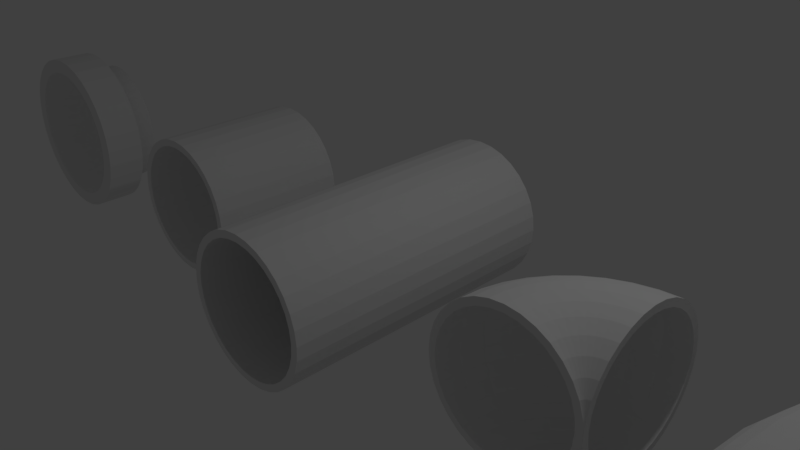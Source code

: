 # Source: Pipe_Pieces.blend  (saved by Blender 2.78.0; exported with 4.5.12 LTS)
import bpy
from mathutils import Matrix  # noqa: F401  (used for matrix-valued properties, if any)

bpy.ops.wm.read_factory_settings(use_empty=True)
scene = bpy.context.scene
scene.name = 'Scene'

# ---- collections
col_collection_1 = bpy.data.collections.new('Collection 1'); scene.collection.children.link(col_collection_1)

# ---- materials (node trees are filled in below, after node groups)
mat_pipe = bpy.data.materials.new('Pipe')
mat_pipe.alpha_threshold = 0.0
mat_pipe.use_transparent_shadow = False
mat_pipe.roughness = 0.5
mat_pipe.line_color = (0.0, 0.0, 0.0, 1.0)

# ---- material node trees

# ---- world
world_world = bpy.data.worlds.new('World'); scene.world = world_world
world_world.color = (0.05088, 0.05088, 0.05088)
world_world.use_sun_shadow = False
world_world.sun_shadow_jitter_overblur = 0.0
world_world.cycles.sampling_method = 'MANUAL'

# ---- cameras
cam_camera = bpy.data.cameras.new('Camera')
cam_camera.clip_end = 100.0
cam_camera.lens = 35.0
cam_camera.sensor_width = 32.0
cam_camera.sensor_height = 18.0
cam_camera.ortho_scale = 7.314
cam_camera.dof.focus_distance = 0.0
cam_camera.dof.aperture_fstop = 128.0

# ---- lights
light_lamp = bpy.data.lights.new('Lamp', 'POINT')
light_lamp.transmission_factor = 0.0
light_lamp.cutoff_distance = 30.0
light_lamp.energy = 100.0
light_lamp.shadow_buffer_clip_start = 1.001
light_lamp.shadow_soft_size = 0.1
light_lamp.shadow_maximum_resolution = 0.006
light_lamp.use_absolute_resolution = True

# ---- meshes
me_cylinder_003 = bpy.data.meshes.new('Cylinder.003')
me_cylinder_003.from_pydata([(-1.51e-07, -1.0, 1.0), (-0.1951, -1.0, 0.9808), (-0.3827, -1.0, 0.9239), (-0.5556, -1.0, 0.8315), (-0.7071, -1.0, 0.7071), (-0.8315, -1.0, 0.5556), (-0.9239, -1.0, 0.3827), (-0.9808, -1.0, 0.1951), (-1.0, -1.0, 3.576e-07), (-0.9808, -1.0, -0.1951), (-0.9239, -1.0, -0.3827), (-0.8315, -1.0, -0.5556), (-0.7071, -1.0, -0.7071), (-0.5556, -1.0, -0.8315), (-0.3827, -1.0, -0.9239), (-0.1951, -1.0, -0.9808), (-5.643e-07, -1.0, -1.0), (0.1951, -1.0, -0.9808), (0.3827, -1.0, -0.9239), (0.5556, -1.0, -0.8315), (0.7071, -1.0, -0.7071), (0.8315, -1.0, -0.5556), (0.9239, -1.0, -0.3827), (0.9808, -1.0, -0.1951), (1.0, -1.0, 5.96e-07), (0.9808, -1.0, 0.1951), (0.9239, -1.0, 0.3827), (0.8315, -1.0, 0.5556), (0.7071, -1.0, 0.7071), (0.5556, -1.0, 0.8315), (0.3827, -1.0, 0.9239), (0.1951, -1.0, 0.9808), (1.0, -0.1951, 0.9808), (1.0, -0.3827, 0.9239), (1.0, -0.5556, 0.8315), (1.0, -0.7071, 0.7071), (1.0, -0.8315, 0.5556), (1.0, -0.9239, 0.3827), (1.0, -0.9808, 0.1951), (1.0, -1.0, 5.96e-07), (1.0, -0.9808, -0.1951), (1.0, -0.9239, -0.3827), (1.0, -0.8315, -0.5556), (1.0, -0.7071, -0.7071), (1.0, -0.5556, -0.8315), (1.0, -0.3827, -0.9239), (1.0, -0.1951, -0.9808), (1.0, 1.11e-06, -1.0), (1.0, 0.1951, -0.9808), (1.0, 0.3827, -0.9239), (1.0, 0.5556, -0.8315), (1.0, 0.7071, -0.7071), (1.0, 0.8315, -0.5556), (1.0, 0.9239, -0.3827), (1.0, 0.9808, -0.1951), (1.0, 1.0, 3.576e-07), (1.0, 0.9808, 0.1951), (1.0, 0.9239, 0.3827), (1.0, 0.8315, 0.5556), (1.0, 0.7071, 0.7071), (1.0, 0.5556, 0.8315), (1.0, 0.3827, 0.9239), (1.0, 0.1951, 0.9808), (1.0, 6.968e-07, 1.0), (0.9808, -0.9808, 0.1951), (1.0, -1.0, 5.96e-07), (-0.7071, 0.7071, -0.7071), (-0.8315, 0.8315, -0.5556), (0.9239, -0.9239, 0.3827), (-0.5556, 0.5556, -0.8315), (0.8315, -0.8315, 0.5556), (-0.3827, 0.3827, -0.9239), (-0.1951, 0.1951, 0.9808), (-2.182e-07, 5.31e-07, 1.0), (0.7071, -0.7071, 0.7071), (-0.1951, 0.1951, -0.9808), (-0.3827, 0.3827, 0.9239), (0.5556, -0.5556, 0.8315), (-5.083e-07, 1.063e-06, -1.0), (-0.5556, 0.5556, 0.8315), (0.3827, -0.3827, 0.9239), (0.1951, -0.1951, -0.9808), (-0.7071, 0.7071, 0.7071), (0.1951, -0.1951, 0.9808), (0.3827, -0.3827, -0.9239), (-0.8315, 0.8315, 0.5556), (0.5556, -0.5556, -0.8315), (-0.9239, 0.9239, 0.3827), (0.7071, -0.7071, -0.7071), (-0.9808, 0.9808, 0.1951), (0.8315, -0.8315, -0.5556), (-1.0, 1.0, 3.576e-07), (0.9239, -0.9239, -0.3827), (-0.9808, 0.9808, -0.1951), (0.9808, -0.9808, -0.1951), (-0.9239, 0.9239, -0.3827)], [], [(64, 65, 39, 38), (66, 67, 52, 51), (68, 64, 38, 37), (69, 66, 51, 50), (70, 68, 37, 36), (71, 69, 50, 49), (72, 73, 63, 62), (74, 70, 36, 35), (75, 71, 49, 48), (76, 72, 62, 61), (77, 74, 35, 34), (78, 75, 48, 47), (79, 76, 61, 60), (80, 77, 34, 33), (81, 78, 47, 46), (82, 79, 60, 59), (83, 80, 33, 32), (84, 81, 46, 45), (85, 82, 59, 58), (73, 83, 32, 63), (86, 84, 45, 44), (87, 85, 58, 57), (88, 86, 44, 43), (89, 87, 57, 56), (90, 88, 43, 42), (91, 89, 56, 55), (92, 90, 42, 41), (93, 91, 55, 54), (94, 92, 41, 40), (95, 93, 54, 53), (65, 94, 40, 39), (67, 95, 53, 52), (11, 10, 95, 67), (24, 23, 94, 65), (10, 9, 93, 95), (23, 22, 92, 94), (9, 8, 91, 93), (22, 21, 90, 92), (8, 7, 89, 91), (21, 20, 88, 90), (7, 6, 87, 89), (20, 19, 86, 88), (6, 5, 85, 87), (19, 18, 84, 86), (0, 31, 83, 73), (5, 4, 82, 85), (18, 17, 81, 84), (31, 30, 80, 83), (4, 3, 79, 82), (17, 16, 78, 81), (30, 29, 77, 80), (3, 2, 76, 79), (16, 15, 75, 78), (29, 28, 74, 77), (2, 1, 72, 76), (15, 14, 71, 75), (28, 27, 70, 74), (1, 0, 73, 72), (14, 13, 69, 71), (27, 26, 68, 70), (13, 12, 66, 69), (26, 25, 64, 68), (12, 11, 67, 66), (25, 24, 65, 64)])
me_cylinder_003.materials.append(mat_pipe)
me_cylinder_003.use_remesh_preserve_volume = False
me_cylinder_003.use_remesh_preserve_attributes = False
me_cylinder_003.use_mirror_vertex_groups = False
me_cylinder_003.update()
me_cylinder_007 = bpy.data.meshes.new('Cylinder.007')
me_cylinder_007.from_pydata([(0.0, -0.2, -1.0), (0.0, 0.2, -1.0), (0.1951, -0.2, -0.9808), (0.1951, 0.2, -0.9808), (0.3827, -0.2, -0.9239), (0.3827, 0.2, -0.9239), (0.5556, -0.2, -0.8315), (0.5556, 0.2, -0.8315), (0.7071, -0.2, -0.7071), (0.7071, 0.2, -0.7071), (0.8315, -0.2, -0.5556), (0.8315, 0.2, -0.5556), (0.9239, -0.2, -0.3827), (0.9239, 0.2, -0.3827), (0.9808, -0.2, -0.1951), (0.9808, 0.2, -0.1951), (1.0, -0.2, -5.364e-08), (1.0, 0.2, -9.735e-08), (0.9808, -0.2, 0.1951), (0.9808, 0.2, 0.1951), (0.9239, -0.2, 0.3827), (0.9239, 0.2, 0.3827), (0.8315, -0.2, 0.5556), (0.8315, 0.2, 0.5556), (0.7071, -0.2, 0.7071), (0.7071, 0.2, 0.7071), (0.5556, -0.2, 0.8315), (0.5556, 0.2, 0.8315), (0.3827, -0.2, 0.9239), (0.3827, 0.2, 0.9239), (0.1951, -0.2, 0.9808), (0.1951, 0.2, 0.9808), (-3.258e-07, -0.2, 1.0), (-3.258e-07, 0.2, 1.0), (-0.1951, -0.2, 0.9808), (-0.1951, 0.2, 0.9808), (-0.3827, -0.2, 0.9239), (-0.3827, 0.2, 0.9239), (-0.5556, -0.2, 0.8315), (-0.5556, 0.2, 0.8315), (-0.7071, -0.2, 0.7071), (-0.7071, 0.2, 0.7071), (-0.8315, -0.2, 0.5556), (-0.8315, 0.2, 0.5556), (-0.9239, -0.2, 0.3827), (-0.9239, 0.2, 0.3827), (-0.9808, -0.2, 0.1951), (-0.9808, 0.2, 0.1951), (-1.0, -0.2, -9.437e-07), (-1.0, 0.2, -9.875e-07), (-0.9808, -0.2, -0.1951), (-0.9808, 0.2, -0.1951), (-0.9239, -0.2, -0.3827), (-0.9239, 0.2, -0.3827), (-0.8315, -0.2, -0.5556), (-0.8315, 0.2, -0.5556), (-0.7071, -0.2, -0.7071), (-0.7071, 0.2, -0.7071), (-0.5556, -0.2, -0.8315), (-0.5556, 0.2, -0.8315), (-0.3827, -0.2, -0.9239), (-0.3827, 0.2, -0.9239), (-0.1951, -0.2, -0.9808), (-0.1951, 0.2, -0.9808), (-2.31e-08, -0.2, -1.2), (0.2341, -0.2, -1.177), (0.4592, -0.2, -1.109), (0.6667, -0.2, -0.9978), (0.8485, -0.2, -0.8485), (0.9978, -0.2, -0.6667), (1.109, -0.2, -0.4592), (1.177, -0.2, -0.2341), (1.2, -0.2, -2.531e-09), (1.177, -0.2, 0.2341), (1.109, -0.2, 0.4592), (0.9978, -0.2, 0.6667), (0.8485, -0.2, 0.8485), (0.6667, -0.2, 0.9978), (0.4592, -0.2, 1.109), (0.2341, -0.2, 1.177), (-4.141e-07, -0.2, 1.2), (-0.2341, -0.2, 1.177), (-0.4592, -0.2, 1.109), (-0.6667, -0.2, 0.9978), (-0.8485, -0.2, 0.8485), (-0.9978, -0.2, 0.6667), (-1.109, -0.2, 0.4592), (-1.177, -0.2, 0.2341), (-1.2, -0.2, -1.071e-06), (-1.177, -0.2, -0.2341), (-1.109, -0.2, -0.4592), (-0.9978, -0.2, -0.6667), (-0.8485, -0.2, -0.8485), (-0.6667, -0.2, -0.9978), (-0.4592, -0.2, -1.109), (-0.2341, -0.2, -1.177), (-1.724e-08, -0.7, -1.155), (0.2253, -0.7, -1.133), (0.442, -0.7, -1.067), (0.6417, -0.7, -0.9603), (0.8167, -0.7, -0.8167), (0.9603, -0.7, -0.6417), (1.067, -0.7, -0.442), (1.133, -0.7, -0.2253), (1.155, -0.7, 2.442e-07), (1.133, -0.7, 0.2253), (1.067, -0.7, 0.442), (0.9603, -0.7, 0.6417), (0.8167, -0.7, 0.8167), (0.6417, -0.7, 0.9603), (0.442, -0.7, 1.067), (0.2253, -0.7, 1.133), (-3.936e-07, -0.7, 1.155), (-0.2253, -0.7, 1.133), (-0.442, -0.7, 1.067), (-0.6417, -0.7, 0.9603), (-0.8167, -0.7, 0.8167), (-0.9603, -0.7, 0.6417), (-1.067, -0.7, 0.442), (-1.133, -0.7, 0.2253), (-1.155, -0.7, -7.838e-07), (-1.133, -0.7, -0.2253), (-1.067, -0.7, -0.442), (-0.9603, -0.7, -0.6417), (-0.8167, -0.7, -0.8167), (-0.6417, -0.7, -0.9603), (-0.442, -0.7, -1.067), (-0.2253, -0.7, -1.133), (-2.31e-08, -0.7, -1.2), (0.2341, -0.7, -1.177), (0.4592, -0.7, -1.109), (0.6667, -0.7, -0.9978), (0.8485, -0.7, -0.8485), (0.9978, -0.7, -0.6667), (1.109, -0.7, -0.4592), (1.177, -0.7, -0.2341), (1.2, -0.7, 2.377e-08), (1.177, -0.7, 0.2341), (1.109, -0.7, 0.4592), (0.9978, -0.7, 0.6667), (0.8485, -0.7, 0.8485), (0.6667, -0.7, 0.9978), (0.4592, -0.7, 1.109), (0.2341, -0.7, 1.177), (-4.141e-07, -0.7, 1.2), (-0.2341, -0.7, 1.177), (-0.4592, -0.7, 1.109), (-0.6667, -0.7, 0.9978), (-0.8485, -0.7, 0.8485), (-0.9978, -0.7, 0.6667), (-1.109, -0.7, 0.4592), (-1.177, -0.7, 0.2341), (-1.2, -0.7, -1.044e-06), (-1.177, -0.7, -0.2341), (-1.109, -0.7, -0.4592), (-0.9978, -0.7, -0.6667), (-0.8485, -0.7, -0.8485), (-0.6667, -0.7, -0.9978), (-0.4592, -0.7, -1.109), (-0.2341, -0.7, -1.177)], [], [(0, 2, 3, 1), (2, 4, 5, 3), (4, 6, 7, 5), (6, 8, 9, 7), (8, 10, 11, 9), (10, 12, 13, 11), (12, 14, 15, 13), (14, 16, 17, 15), (16, 18, 19, 17), (18, 20, 21, 19), (20, 22, 23, 21), (22, 24, 25, 23), (24, 26, 27, 25), (26, 28, 29, 27), (28, 30, 31, 29), (30, 32, 33, 31), (32, 34, 35, 33), (34, 36, 37, 35), (36, 38, 39, 37), (38, 40, 41, 39), (40, 42, 43, 41), (42, 44, 45, 43), (44, 46, 47, 45), (46, 48, 49, 47), (48, 50, 51, 49), (50, 52, 53, 51), (52, 54, 55, 53), (54, 56, 57, 55), (56, 58, 59, 57), (58, 60, 61, 59), (60, 62, 63, 61), (62, 0, 1, 63), (42, 117, 118, 44), (85, 149, 148, 84), (24, 108, 109, 26), (84, 148, 147, 83), (6, 99, 100, 8), (58, 125, 126, 60), (83, 147, 146, 82), (40, 116, 117, 42), (82, 146, 145, 81), (22, 107, 108, 24), (81, 145, 144, 80), (4, 98, 99, 6), (56, 124, 125, 58), (80, 144, 143, 79), (38, 115, 116, 40), (79, 143, 142, 78), (20, 106, 107, 22), (78, 142, 141, 77), (2, 97, 98, 4), (54, 123, 124, 56), (77, 141, 140, 76), (36, 114, 115, 38), (76, 140, 139, 75), (18, 105, 106, 20), (75, 139, 138, 74), (52, 122, 123, 54), (74, 138, 137, 73), (0, 96, 97, 2), (34, 113, 114, 36), (73, 137, 136, 72), (16, 104, 105, 18), (72, 136, 135, 71), (116, 148, 149, 117), (125, 157, 158, 126), (103, 135, 136, 104), (112, 144, 145, 113), (121, 153, 154, 122), (99, 131, 132, 100), (108, 140, 141, 109), (117, 149, 150, 118), (126, 158, 159, 127), (104, 136, 137, 105), (113, 145, 146, 114), (122, 154, 155, 123), (100, 132, 133, 101), (109, 141, 142, 110), (118, 150, 151, 119), (96, 128, 129, 97), (127, 159, 128, 96), (105, 137, 138, 106), (114, 146, 147, 115), (123, 155, 156, 124), (101, 133, 134, 102), (110, 142, 143, 111), (119, 151, 152, 120), (97, 129, 130, 98), (106, 138, 139, 107), (115, 147, 148, 116), (124, 156, 157, 125), (102, 134, 135, 103), (111, 143, 144, 112), (120, 152, 153, 121), (98, 130, 131, 99), (107, 139, 140, 108), (86, 150, 149, 85), (60, 126, 127, 62), (8, 100, 101, 10), (87, 151, 150, 86), (26, 109, 110, 28), (88, 152, 151, 87), (44, 118, 119, 46), (89, 153, 152, 88), (62, 127, 96, 0), (10, 101, 102, 12), (90, 154, 153, 89), (28, 110, 111, 30), (91, 155, 154, 90), (65, 129, 128, 64), (46, 119, 120, 48), (92, 156, 155, 91), (66, 130, 129, 65), (12, 102, 103, 14), (93, 157, 156, 92), (67, 131, 130, 66), (30, 111, 112, 32), (94, 158, 157, 93), (68, 132, 131, 67), (48, 120, 121, 50), (95, 159, 158, 94), (69, 133, 132, 68), (14, 103, 104, 16), (64, 128, 159, 95), (70, 134, 133, 69), (32, 112, 113, 34), (71, 135, 134, 70), (50, 121, 122, 52)])
me_cylinder_007.materials.append(mat_pipe)
me_cylinder_007.use_remesh_preserve_volume = False
me_cylinder_007.use_remesh_preserve_attributes = False
me_cylinder_007.use_mirror_vertex_groups = False
me_cylinder_007.update()
me_cylinder_006 = bpy.data.meshes.new('Cylinder.006')
me_cylinder_006.from_pydata([(0.0, -2.0, -1.0), (0.0, 2.0, -1.0), (0.1951, -2.0, -0.9808), (0.1951, 2.0, -0.9808), (0.3827, -2.0, -0.9239), (0.3827, 2.0, -0.9239), (0.5556, -2.0, -0.8315), (0.5556, 2.0, -0.8315), (0.7071, -2.0, -0.7071), (0.7071, 2.0, -0.7071), (0.8315, -2.0, -0.5556), (0.8315, 2.0, -0.5556), (0.9239, -2.0, -0.3827), (0.9239, 2.0, -0.3827), (0.9808, -2.0, -0.1951), (0.9808, 2.0, -0.1951), (1.0, -2.0, 1.192e-08), (1.0, 2.0, -1.629e-07), (0.9808, -2.0, 0.1951), (0.9808, 2.0, 0.1951), (0.9239, -2.0, 0.3827), (0.9239, 2.0, 0.3827), (0.8315, -2.0, 0.5556), (0.8315, 2.0, 0.5556), (0.7071, -2.0, 0.7071), (0.7071, 2.0, 0.7071), (0.5556, -2.0, 0.8315), (0.5556, 2.0, 0.8315), (0.3827, -2.0, 0.9239), (0.3827, 2.0, 0.9239), (0.1951, -2.0, 0.9808), (0.1951, 2.0, 0.9808), (-3.258e-07, -2.0, 1.0), (-3.258e-07, 2.0, 1.0), (-0.1951, -2.0, 0.9808), (-0.1951, 2.0, 0.9808), (-0.3827, -2.0, 0.9239), (-0.3827, 2.0, 0.9239), (-0.5556, -2.0, 0.8315), (-0.5556, 2.0, 0.8315), (-0.7071, -2.0, 0.7071), (-0.7071, 2.0, 0.7071), (-0.8315, -2.0, 0.5556), (-0.8315, 2.0, 0.5556), (-0.9239, -2.0, 0.3827), (-0.9239, 2.0, 0.3827), (-0.9808, -2.0, 0.1951), (-0.9808, 2.0, 0.1951), (-1.0, -2.0, -8.782e-07), (-1.0, 2.0, -1.053e-06), (-0.9808, -2.0, -0.1951), (-0.9808, 2.0, -0.1951), (-0.9239, -2.0, -0.3827), (-0.9239, 2.0, -0.3827), (-0.8315, -2.0, -0.5556), (-0.8315, 2.0, -0.5556), (-0.7071, -2.0, -0.7071), (-0.7071, 2.0, -0.7071), (-0.5556, -2.0, -0.8315), (-0.5556, 2.0, -0.8315), (-0.3827, -2.0, -0.9239), (-0.3827, 2.0, -0.9239), (-0.1951, -2.0, -0.9808), (-0.1951, 2.0, -0.9808)], [], [(0, 1, 3, 2), (2, 3, 5, 4), (4, 5, 7, 6), (6, 7, 9, 8), (8, 9, 11, 10), (10, 11, 13, 12), (12, 13, 15, 14), (14, 15, 17, 16), (16, 17, 19, 18), (18, 19, 21, 20), (20, 21, 23, 22), (22, 23, 25, 24), (24, 25, 27, 26), (26, 27, 29, 28), (28, 29, 31, 30), (30, 31, 33, 32), (32, 33, 35, 34), (34, 35, 37, 36), (36, 37, 39, 38), (38, 39, 41, 40), (40, 41, 43, 42), (42, 43, 45, 44), (44, 45, 47, 46), (46, 47, 49, 48), (48, 49, 51, 50), (50, 51, 53, 52), (52, 53, 55, 54), (54, 55, 57, 56), (56, 57, 59, 58), (58, 59, 61, 60), (60, 61, 63, 62), (62, 63, 1, 0)])
me_cylinder_006.materials.append(mat_pipe)
me_cylinder_006.use_remesh_preserve_volume = False
me_cylinder_006.use_remesh_preserve_attributes = False
me_cylinder_006.use_mirror_vertex_groups = False
me_cylinder_006.update()
me_cylinder_002 = bpy.data.meshes.new('Cylinder.002')
me_cylinder_002.from_pydata([(1.0, -4.371e-08, 1.0), (1.0, 0.1951, 0.9808), (1.0, 0.3827, 0.9239), (1.0, 0.5556, 0.8315), (1.0, 0.7071, 0.7071), (1.0, 0.8315, 0.5556), (1.0, 0.9239, 0.3827), (1.0, 0.9808, 0.1951), (1.0, 1.0, -2.941e-07), (1.0, 0.9808, -0.1951), (1.0, 0.9239, -0.3827), (1.0, 0.8315, -0.5556), (1.0, 0.7071, -0.7071), (1.0, 0.5556, -0.8315), (1.0, 0.3827, -0.9239), (1.0, 0.1951, -0.9808), (1.0, -3.139e-07, -1.0), (1.0, -0.1951, -0.9808), (1.0, -0.3827, -0.9239), (1.0, -0.5556, -0.8315), (1.0, -0.7071, -0.7071), (1.0, -0.8315, -0.5556), (1.0, -0.9239, -0.3827), (1.0, -0.9808, -0.1951), (1.0, -1.0, 5.96e-07), (1.0, -0.9808, 0.1951), (1.0, -0.9239, 0.3827), (1.0, -0.8315, 0.5556), (1.0, -0.7071, 0.7071), (1.0, -0.5556, 0.8315), (1.0, -0.3827, 0.9239), (1.0, -0.1951, 0.9808), (0.8264, -0.01519, 1.0), (0.7925, 0.1769, 0.9808), (0.7599, 0.3617, 0.9239), (0.7299, 0.5319, 0.8315), (0.7036, 0.6812, 0.7071), (0.682, 0.8036, 0.5556), (0.6659, 0.8947, 0.3827), (0.656, 0.9507, 0.1951), (0.6527, 0.9696, -1.809e-07), (0.656, 0.9507, -0.1951), (0.6659, 0.8947, -0.3827), (0.682, 0.8036, -0.5556), (0.7036, 0.6812, -0.7071), (0.7299, 0.5319, -0.8315), (0.7599, 0.3617, -0.9239), (0.7925, 0.1769, -0.9808), (0.8264, -0.01519, -1.0), (0.8602, -0.2073, -0.9808), (0.8928, -0.3921, -0.9239), (0.9228, -0.5623, -0.8315), (0.9491, -0.7116, -0.7071), (0.9707, -0.834, -0.5556), (0.9868, -0.925, -0.3827), (0.9967, -0.9811, -0.1951), (1.0, -1.0, 5.96e-07), (0.9967, -0.9811, 0.1951), (0.9868, -0.925, 0.3827), (0.9707, -0.834, 0.5556), (0.9491, -0.7116, 0.7071), (0.9228, -0.5623, 0.8315), (0.8928, -0.3921, 0.9239), (0.8602, -0.2073, 0.9808), (0.658, -0.06031, 1.0), (0.5913, 0.123, 0.9808), (0.5271, 0.2993, 0.9239), (0.468, 0.4618, 0.8315), (0.4161, 0.6042, 0.7071), (0.3736, 0.721, 0.5556), (0.342, 0.8079, 0.3827), (0.3225, 0.8613, 0.1951), (0.316, 0.8794, -7.117e-08), (0.3225, 0.8613, -0.1951), (0.342, 0.8079, -0.3827), (0.3736, 0.721, -0.5556), (0.4161, 0.6042, -0.7071), (0.468, 0.4618, -0.8315), (0.5271, 0.2993, -0.9239), (0.5913, 0.123, -0.9808), (0.658, -0.06031, -1.0), (0.7247, -0.2436, -0.9808), (0.7889, -0.4199, -0.9239), (0.848, -0.5824, -0.8315), (0.8998, -0.7248, -0.7071), (0.9424, -0.8416, -0.5556), (0.974, -0.9285, -0.3827), (0.9934, -0.9819, -0.1951), (1.0, -1.0, 5.96e-07), (0.9934, -0.9819, 0.1951), (0.974, -0.9285, 0.3827), (0.9424, -0.8416, 0.5556), (0.8998, -0.7248, 0.7071), (0.848, -0.5824, 0.8315), (0.7889, -0.4199, 0.9239), (0.7247, -0.2436, 0.9808), (0.5, -0.134, 1.0), (0.4025, 0.03498, 0.9808), (0.3087, 0.1974, 0.9239), (0.2222, 0.3472, 0.8315), (0.1464, 0.4784, 0.7071), (0.08427, 0.5861, 0.5556), (0.03806, 0.6661, 0.3827), (0.009607, 0.7154, 0.1951), (-1.192e-07, 0.7321, 3.179e-08), (0.009607, 0.7154, -0.1951), (0.03806, 0.6661, -0.3827), (0.08427, 0.5861, -0.5556), (0.1464, 0.4784, -0.7071), (0.2222, 0.3472, -0.8315), (0.3087, 0.1974, -0.9239), (0.4025, 0.03498, -0.9808), (0.5, -0.134, -1.0), (0.5975, -0.3029, -0.9808), (0.6913, -0.4654, -0.9239), (0.7778, -0.6151, -0.8315), (0.8536, -0.7463, -0.7071), (0.9157, -0.854, -0.5556), (0.9619, -0.9341, -0.3827), (0.9904, -0.9834, -0.1951), (1.0, -1.0, 5.96e-07), (0.9904, -0.9834, 0.1951), (0.9619, -0.9341, 0.3827), (0.9157, -0.854, 0.5556), (0.8536, -0.7463, 0.7071), (0.7778, -0.6151, 0.8315), (0.6913, -0.4654, 0.9239), (0.5975, -0.3029, 0.9808), (0.3572, -0.234, 1.0), (0.2318, -0.08451, 0.9808), (0.1112, 0.0592, 0.9239), (9.874e-05, 0.1916, 0.8315), (-0.09731, 0.3077, 0.7071), (-0.1772, 0.403, 0.5556), (-0.2366, 0.4738, 0.3827), (-0.2732, 0.5174, 0.1951), (-0.2856, 0.5321, 1.248e-07), (-0.2732, 0.5174, -0.1951), (-0.2366, 0.4738, -0.3827), (-0.1772, 0.403, -0.5556), (-0.09731, 0.3077, -0.7071), (9.826e-05, 0.1916, -0.8315), (0.1112, 0.0592, -0.9239), (0.2318, -0.08451, -0.9808), (0.3572, -0.234, -1.0), (0.4826, -0.3834, -0.9808), (0.6032, -0.5271, -0.9239), (0.7143, -0.6595, -0.8315), (0.8117, -0.7756, -0.7071), (0.8917, -0.8709, -0.5556), (0.9511, -0.9417, -0.3827), (0.9876, -0.9853, -0.1951), (1.0, -1.0, 5.96e-07), (0.9876, -0.9853, 0.1951), (0.9511, -0.9417, 0.3827), (0.8917, -0.8709, 0.5556), (0.8117, -0.7756, 0.7071), (0.7143, -0.6595, 0.8315), (0.6032, -0.5271, 0.9239), (0.4826, -0.3834, 0.9808), (0.234, -0.3572, 1.0), (0.08451, -0.2318, 0.9808), (-0.0592, -0.1112, 0.9239), (-0.1916, -9.803e-05, 0.8315), (-0.3077, 0.09731, 0.7071), (-0.403, 0.1772, 0.5556), (-0.4738, 0.2366, 0.3827), (-0.5174, 0.2732, 0.1951), (-0.5321, 0.2856, 2.052e-07), (-0.5174, 0.2732, -0.1951), (-0.4738, 0.2366, -0.3827), (-0.403, 0.1772, -0.5556), (-0.3077, 0.09731, -0.7071), (-0.1916, -9.819e-05, -0.8315), (-0.0592, -0.1112, -0.9239), (0.08451, -0.2318, -0.9808), (0.234, -0.3572, -1.0), (0.3834, -0.4826, -0.9808), (0.5271, -0.6032, -0.9239), (0.6595, -0.7143, -0.8315), (0.7756, -0.8117, -0.7071), (0.8709, -0.8917, -0.5556), (0.9417, -0.9511, -0.3827), (0.9853, -0.9876, -0.1951), (1.0, -1.0, 5.96e-07), (0.9853, -0.9876, 0.1951), (0.9417, -0.9511, 0.3827), (0.8709, -0.8917, 0.5556), (0.7756, -0.8117, 0.7071), (0.6595, -0.7143, 0.8315), (0.5271, -0.6032, 0.9239), (0.3834, -0.4826, 0.9808), (0.134, -0.5, 1.0), (-0.03498, -0.4025, 0.9808), (-0.1974, -0.3087, 0.9239), (-0.3472, -0.2222, 0.8315), (-0.4784, -0.1464, 0.7071), (-0.5861, -0.08426, 0.5556), (-0.6661, -0.03806, 0.3827), (-0.7154, -0.009607, 0.1951), (-0.7321, 7.153e-07, 2.703e-07), (-0.7154, -0.009607, -0.1951), (-0.6661, -0.03806, -0.3827), (-0.5861, -0.08426, -0.5556), (-0.4784, -0.1464, -0.7071), (-0.3472, -0.2222, -0.8315), (-0.1974, -0.3087, -0.9239), (-0.03498, -0.4025, -0.9808), (0.134, -0.5, -1.0), (0.3029, -0.5975, -0.9808), (0.4654, -0.6913, -0.9239), (0.6151, -0.7778, -0.8315), (0.7463, -0.8536, -0.7071), (0.854, -0.9157, -0.5556), (0.9341, -0.9619, -0.3827), (0.9834, -0.9904, -0.1951), (1.0, -1.0, 5.96e-07), (0.9834, -0.9904, 0.1951), (0.9341, -0.9619, 0.3827), (0.854, -0.9157, 0.5556), (0.7463, -0.8536, 0.7071), (0.6151, -0.7778, 0.8315), (0.4654, -0.6913, 0.9239), (0.3029, -0.5975, 0.9808), (0.06031, -0.658, 1.0), (-0.123, -0.5913, 0.9808), (-0.2993, -0.5271, 0.9239), (-0.4618, -0.468, 0.8315), (-0.6042, -0.4161, 0.7071), (-0.721, -0.3736, 0.5556), (-0.8079, -0.342, 0.3827), (-0.8613, -0.3225, 0.1951), (-0.8794, -0.316, 3.183e-07), (-0.8613, -0.3225, -0.1951), (-0.8079, -0.342, -0.3827), (-0.721, -0.3736, -0.5556), (-0.6042, -0.4161, -0.7071), (-0.4618, -0.468, -0.8315), (-0.2993, -0.5271, -0.9239), (-0.123, -0.5913, -0.9808), (0.06031, -0.658, -1.0), (0.2436, -0.7247, -0.9808), (0.4199, -0.7889, -0.9239), (0.5824, -0.848, -0.8315), (0.7248, -0.8998, -0.7071), (0.8416, -0.9424, -0.5556), (0.9285, -0.974, -0.3827), (0.9819, -0.9934, -0.1951), (1.0, -1.0, 5.96e-07), (0.9819, -0.9934, 0.1951), (0.9285, -0.974, 0.3827), (0.8416, -0.9424, 0.5556), (0.7248, -0.8998, 0.7071), (0.5824, -0.848, 0.8315), (0.4199, -0.7889, 0.9239), (0.2436, -0.7247, 0.9808), (0.01519, -0.8264, 1.0), (-0.1769, -0.7925, 0.9808), (-0.3617, -0.7599, 0.9239), (-0.5319, -0.7299, 0.8315), (-0.6812, -0.7036, 0.7071), (-0.8036, -0.682, 0.5556), (-0.8947, -0.6659, 0.3827), (-0.9507, -0.656, 0.1951), (-0.9696, -0.6527, 3.477e-07), (-0.9507, -0.656, -0.1951), (-0.8947, -0.6659, -0.3827), (-0.8036, -0.682, -0.5556), (-0.6812, -0.7036, -0.7071), (-0.5319, -0.7299, -0.8315), (-0.3617, -0.7599, -0.9239), (-0.1769, -0.7925, -0.9808), (0.01519, -0.8264, -1.0), (0.2073, -0.8602, -0.9808), (0.3921, -0.8928, -0.9239), (0.5623, -0.9228, -0.8315), (0.7116, -0.9491, -0.7071), (0.834, -0.9707, -0.5556), (0.925, -0.9868, -0.3827), (0.9811, -0.9967, -0.1951), (1.0, -1.0, 5.96e-07), (0.9811, -0.9967, 0.1951), (0.925, -0.9868, 0.3827), (0.834, -0.9707, 0.5556), (0.7116, -0.9491, 0.7071), (0.5623, -0.9228, 0.8315), (0.3921, -0.8928, 0.9239), (0.2073, -0.8602, 0.9808), (-1.51e-07, -1.0, 1.0), (-0.1951, -1.0, 0.9808), (-0.3827, -1.0, 0.9239), (-0.5556, -1.0, 0.8315), (-0.7071, -1.0, 0.7071), (-0.8315, -1.0, 0.5556), (-0.9239, -1.0, 0.3827), (-0.9808, -1.0, 0.1951), (-1.0, -1.0, 3.576e-07), (-0.9808, -1.0, -0.1951), (-0.9239, -1.0, -0.3827), (-0.8315, -1.0, -0.5556), (-0.7071, -1.0, -0.7071), (-0.5556, -1.0, -0.8315), (-0.3827, -1.0, -0.9239), (-0.1951, -1.0, -0.9808), (-5.643e-07, -1.0, -1.0), (0.1951, -1.0, -0.9808), (0.3827, -1.0, -0.9239), (0.5556, -1.0, -0.8315), (0.7071, -1.0, -0.7071), (0.8315, -1.0, -0.5556), (0.9239, -1.0, -0.3827), (0.9808, -1.0, -0.1951), (1.0, -1.0, 5.96e-07), (0.9808, -1.0, 0.1951), (0.9239, -1.0, 0.3827), (0.8315, -1.0, 0.5556), (0.7071, -1.0, 0.7071), (0.5556, -1.0, 0.8315), (0.3827, -1.0, 0.9239), (0.1951, -1.0, 0.9808)], [], [(23, 24, 56, 55), (10, 11, 43, 42), (24, 25, 57, 56), (11, 12, 44, 43), (25, 26, 58, 57), (12, 13, 45, 44), (26, 27, 59, 58), (13, 14, 46, 45), (0, 1, 33, 32), (27, 28, 60, 59), (14, 15, 47, 46), (1, 2, 34, 33), (28, 29, 61, 60), (15, 16, 48, 47), (2, 3, 35, 34), (29, 30, 62, 61), (16, 17, 49, 48), (3, 4, 36, 35), (30, 31, 63, 62), (17, 18, 50, 49), (4, 5, 37, 36), (31, 0, 32, 63), (18, 19, 51, 50), (5, 6, 38, 37), (19, 20, 52, 51), (6, 7, 39, 38), (20, 21, 53, 52), (7, 8, 40, 39), (21, 22, 54, 53), (8, 9, 41, 40), (22, 23, 55, 54), (9, 10, 42, 41), (63, 32, 64, 95), (50, 51, 83, 82), (37, 38, 70, 69), (51, 52, 84, 83), (38, 39, 71, 70), (52, 53, 85, 84), (39, 40, 72, 71), (53, 54, 86, 85), (40, 41, 73, 72), (54, 55, 87, 86), (41, 42, 74, 73), (55, 56, 88, 87), (42, 43, 75, 74), (56, 57, 89, 88), (43, 44, 76, 75), (57, 58, 90, 89), (44, 45, 77, 76), (58, 59, 91, 90), (45, 46, 78, 77), (32, 33, 65, 64), (59, 60, 92, 91), (46, 47, 79, 78), (33, 34, 66, 65), (60, 61, 93, 92), (47, 48, 80, 79), (34, 35, 67, 66), (61, 62, 94, 93), (48, 49, 81, 80), (35, 36, 68, 67), (62, 63, 95, 94), (49, 50, 82, 81), (36, 37, 69, 68), (85, 86, 118, 117), (72, 73, 105, 104), (86, 87, 119, 118), (73, 74, 106, 105), (87, 88, 120, 119), (74, 75, 107, 106), (88, 89, 121, 120), (75, 76, 108, 107), (89, 90, 122, 121), (76, 77, 109, 108), (90, 91, 123, 122), (77, 78, 110, 109), (64, 65, 97, 96), (91, 92, 124, 123), (78, 79, 111, 110), (65, 66, 98, 97), (92, 93, 125, 124), (79, 80, 112, 111), (66, 67, 99, 98), (93, 94, 126, 125), (80, 81, 113, 112), (67, 68, 100, 99), (94, 95, 127, 126), (81, 82, 114, 113), (68, 69, 101, 100), (95, 64, 96, 127), (82, 83, 115, 114), (69, 70, 102, 101), (83, 84, 116, 115), (70, 71, 103, 102), (84, 85, 117, 116), (71, 72, 104, 103), (120, 121, 153, 152), (107, 108, 140, 139), (121, 122, 154, 153), (108, 109, 141, 140), (122, 123, 155, 154), (109, 110, 142, 141), (96, 97, 129, 128), (123, 124, 156, 155), (110, 111, 143, 142), (97, 98, 130, 129), (124, 125, 157, 156), (111, 112, 144, 143), (98, 99, 131, 130), (125, 126, 158, 157), (112, 113, 145, 144), (99, 100, 132, 131), (126, 127, 159, 158), (113, 114, 146, 145), (100, 101, 133, 132), (127, 96, 128, 159), (114, 115, 147, 146), (101, 102, 134, 133), (115, 116, 148, 147), (102, 103, 135, 134), (116, 117, 149, 148), (103, 104, 136, 135), (117, 118, 150, 149), (104, 105, 137, 136), (118, 119, 151, 150), (105, 106, 138, 137), (119, 120, 152, 151), (106, 107, 139, 138), (128, 129, 161, 160), (155, 156, 188, 187), (142, 143, 175, 174), (129, 130, 162, 161), (156, 157, 189, 188), (143, 144, 176, 175), (130, 131, 163, 162), (157, 158, 190, 189), (144, 145, 177, 176), (131, 132, 164, 163), (158, 159, 191, 190), (145, 146, 178, 177), (132, 133, 165, 164), (159, 128, 160, 191), (146, 147, 179, 178), (133, 134, 166, 165), (147, 148, 180, 179), (134, 135, 167, 166), (148, 149, 181, 180), (135, 136, 168, 167), (149, 150, 182, 181), (136, 137, 169, 168), (150, 151, 183, 182), (137, 138, 170, 169), (151, 152, 184, 183), (138, 139, 171, 170), (152, 153, 185, 184), (139, 140, 172, 171), (153, 154, 186, 185), (140, 141, 173, 172), (154, 155, 187, 186), (141, 142, 174, 173), (163, 164, 196, 195), (190, 191, 223, 222), (177, 178, 210, 209), (164, 165, 197, 196), (191, 160, 192, 223), (178, 179, 211, 210), (165, 166, 198, 197), (179, 180, 212, 211), (166, 167, 199, 198), (180, 181, 213, 212), (167, 168, 200, 199), (181, 182, 214, 213), (168, 169, 201, 200), (182, 183, 215, 214), (169, 170, 202, 201), (183, 184, 216, 215), (170, 171, 203, 202), (184, 185, 217, 216), (171, 172, 204, 203), (185, 186, 218, 217), (172, 173, 205, 204), (186, 187, 219, 218), (173, 174, 206, 205), (160, 161, 193, 192), (187, 188, 220, 219), (174, 175, 207, 206), (161, 162, 194, 193), (188, 189, 221, 220), (175, 176, 208, 207), (162, 163, 195, 194), (189, 190, 222, 221), (176, 177, 209, 208), (198, 199, 231, 230), (212, 213, 245, 244), (199, 200, 232, 231), (213, 214, 246, 245), (200, 201, 233, 232), (214, 215, 247, 246), (201, 202, 234, 233), (215, 216, 248, 247), (202, 203, 235, 234), (216, 217, 249, 248), (203, 204, 236, 235), (217, 218, 250, 249), (204, 205, 237, 236), (218, 219, 251, 250), (205, 206, 238, 237), (192, 193, 225, 224), (219, 220, 252, 251), (206, 207, 239, 238), (193, 194, 226, 225), (220, 221, 253, 252), (207, 208, 240, 239), (194, 195, 227, 226), (221, 222, 254, 253), (208, 209, 241, 240), (195, 196, 228, 227), (222, 223, 255, 254), (209, 210, 242, 241), (196, 197, 229, 228), (223, 192, 224, 255), (210, 211, 243, 242), (197, 198, 230, 229), (211, 212, 244, 243), (233, 234, 266, 265), (247, 248, 280, 279), (234, 235, 267, 266), (248, 249, 281, 280), (235, 236, 268, 267), (249, 250, 282, 281), (236, 237, 269, 268), (250, 251, 283, 282), (237, 238, 270, 269), (224, 225, 257, 256), (251, 252, 284, 283), (238, 239, 271, 270), (225, 226, 258, 257), (252, 253, 285, 284), (239, 240, 272, 271), (226, 227, 259, 258), (253, 254, 286, 285), (240, 241, 273, 272), (227, 228, 260, 259), (254, 255, 287, 286), (241, 242, 274, 273), (228, 229, 261, 260), (255, 224, 256, 287), (242, 243, 275, 274), (229, 230, 262, 261), (243, 244, 276, 275), (230, 231, 263, 262), (244, 245, 277, 276), (231, 232, 264, 263), (245, 246, 278, 277), (232, 233, 265, 264), (246, 247, 279, 278), (268, 269, 301, 300), (282, 283, 315, 314), (269, 270, 302, 301), (256, 257, 289, 288), (283, 284, 316, 315), (270, 271, 303, 302), (257, 258, 290, 289), (284, 285, 317, 316), (271, 272, 304, 303), (258, 259, 291, 290), (285, 286, 318, 317), (272, 273, 305, 304), (259, 260, 292, 291), (286, 287, 319, 318), (273, 274, 306, 305), (260, 261, 293, 292), (287, 256, 288, 319), (274, 275, 307, 306), (261, 262, 294, 293), (275, 276, 308, 307), (262, 263, 295, 294), (276, 277, 309, 308), (263, 264, 296, 295), (277, 278, 310, 309), (264, 265, 297, 296), (278, 279, 311, 310), (265, 266, 298, 297), (279, 280, 312, 311), (266, 267, 299, 298), (280, 281, 313, 312), (267, 268, 300, 299), (281, 282, 314, 313)])
me_cylinder_002.materials.append(mat_pipe)
me_cylinder_002.use_remesh_preserve_volume = False
me_cylinder_002.use_remesh_preserve_attributes = False
me_cylinder_002.use_mirror_vertex_groups = False
me_cylinder_002.update()
me_cylinder_001 = bpy.data.meshes.new('Cylinder.001')
me_cylinder_001.from_pydata([(-1.0, -2.0, -1.0), (-1.0, -1.0, -1.0), (-0.8049, -2.0, -0.9808), (-0.8049, -1.0, -0.9808), (-0.6173, -2.0, -0.9239), (-0.6173, -1.0, -0.9239), (-0.4444, -2.0, -0.8315), (-0.4444, -1.0, -0.8315), (-0.2929, -2.0, -0.7071), (-0.2929, -1.0, -0.7071), (-0.1685, -2.0, -0.5556), (-0.1685, -1.0, -0.5556), (-0.07612, -2.0, -0.3827), (-0.07612, -1.0, -0.3827), (-0.01921, -2.0, -0.1951), (-0.01921, -1.0, -0.1951), (-1.748e-07, -2.0, 1.629e-07), (9.139e-08, -1.0, -1.391e-07), (-0.01921, -2.0, 0.1951), (-0.01921, -1.0, 0.1951), (-0.07612, -2.0, 0.3827), (-0.07612, -1.0, 0.3827), (-0.1685, -2.0, 0.5556), (-0.1685, -1.0, 0.5556), (-0.2929, -2.0, 0.7071), (-0.2929, -1.0, 0.7071), (-0.4444, -2.0, 0.8315), (-0.4444, -1.0, 0.8315), (-0.6173, -2.0, 0.9239), (-0.6173, -1.0, 0.9239), (-0.8049, -2.0, 0.9808), (-0.8049, -1.0, 0.9808), (-1.0, -2.0, 1.0), (-1.0, -1.0, 1.0), (-1.195, -2.0, 0.9808), (-1.195, -1.0, 0.9808), (-1.383, -2.0, 0.9239), (-1.383, -1.0, 0.9239), (-1.556, -2.0, 0.8315), (-1.556, -1.0, 0.8315), (-1.707, -2.0, 0.7071), (-1.707, -1.0, 0.7071), (-1.831, -2.0, 0.5556), (-1.831, -1.0, 0.5556), (-1.924, -2.0, 0.3827), (-1.924, -1.0, 0.3827), (-1.981, -2.0, 0.1951), (-1.981, -1.0, 0.1951), (-2.0, -2.0, -9.02e-07), (-2.0, -1.0, -1.204e-06), (-1.981, -2.0, -0.1951), (-1.981, -1.0, -0.1951), (-1.924, -2.0, -0.3827), (-1.924, -1.0, -0.3827), (-1.831, -2.0, -0.5556), (-1.831, -1.0, -0.5556), (-1.707, -2.0, -0.7071), (-1.707, -1.0, -0.7071), (-1.556, -2.0, -0.8315), (-1.556, -1.0, -0.8315), (-1.383, -2.0, -0.9239), (-1.383, -1.0, -0.9239), (-1.195, -2.0, -0.9808), (-1.195, -1.0, -0.9808), (-0.9696, -0.6527, -1.0), (-0.7775, -0.6866, -0.9808), (-0.5927, -0.7192, -0.9239), (-0.4225, -0.7492, -0.8315), (-0.2733, -0.7755, -0.7071), (-0.1508, -0.7971, -0.5556), (-0.05977, -0.8131, -0.3827), (-0.003731, -0.823, -0.1951), (0.01519, -0.8264, -1.391e-07), (-0.003731, -0.823, 0.1951), (-0.05977, -0.8131, 0.3827), (-0.1508, -0.7971, 0.5556), (-0.2733, -0.7755, 0.7071), (-0.4225, -0.7492, 0.8315), (-0.5927, -0.7192, 0.9239), (-0.7775, -0.6866, 0.9808), (-0.9696, -0.6527, 1.0), (-1.162, -0.6188, 0.9808), (-1.346, -0.5863, 0.9239), (-1.517, -0.5562, 0.8315), (-1.666, -0.5299, 0.7071), (-1.788, -0.5083, 0.5556), (-1.879, -0.4923, 0.3827), (-1.936, -0.4824, 0.1951), (-1.954, -0.4791, -1.204e-06), (-1.936, -0.4824, -0.1951), (-1.879, -0.4923, -0.3827), (-1.788, -0.5083, -0.5556), (-1.666, -0.5299, -0.7071), (-1.517, -0.5562, -0.8315), (-1.346, -0.5863, -0.9239), (-1.162, -0.6188, -0.9808), (-0.8794, -0.316, -1.0), (-0.6961, -0.3827, -0.9808), (-0.5198, -0.4468, -0.9239), (-0.3573, -0.506, -0.8315), (-0.2149, -0.5578, -0.7071), (-0.09806, -0.6003, -0.5556), (-0.01122, -0.6319, -0.3827), (0.04225, -0.6514, -0.1951), (0.06031, -0.658, -1.391e-07), (0.04225, -0.6514, 0.1951), (-0.01122, -0.6319, 0.3827), (-0.09806, -0.6003, 0.5556), (-0.2149, -0.5578, 0.7071), (-0.3573, -0.506, 0.8315), (-0.5198, -0.4468, 0.9239), (-0.6961, -0.3827, 0.9808), (-0.8794, -0.316, 1.0), (-1.063, -0.2492, 0.9808), (-1.239, -0.1851, 0.9239), (-1.401, -0.1259, 0.8315), (-1.544, -0.07411, 0.7071), (-1.661, -0.03158, 0.5556), (-1.748, 2.604e-05, 0.3827), (-1.801, 0.01949, 0.1951), (-1.819, 0.02606, -1.204e-06), (-1.801, 0.01949, -0.1951), (-1.748, 2.574e-05, -0.3827), (-1.661, -0.03158, -0.5556), (-1.544, -0.07412, -0.7071), (-1.401, -0.1259, -0.8315), (-1.239, -0.1851, -0.9239), (-1.063, -0.2492, -0.9808), (-0.7321, -1.456e-07, -1.0), (-0.5631, -0.09755, -0.9808), (-0.4006, -0.1913, -0.9239), (-0.2509, -0.2778, -0.8315), (-0.1197, -0.3536, -0.7071), (-0.01198, -0.4157, -0.5556), (0.06805, -0.4619, -0.3827), (0.1173, -0.4904, -0.1951), (0.134, -0.5, -1.391e-07), (0.1173, -0.4904, 0.1951), (0.06805, -0.4619, 0.3827), (-0.01198, -0.4157, 0.5556), (-0.1197, -0.3536, 0.7071), (-0.2509, -0.2778, 0.8315), (-0.4006, -0.1913, 0.9239), (-0.5631, -0.09754, 0.9808), (-0.7321, 3.63e-07, 1.0), (-0.901, 0.09755, 0.9808), (-1.063, 0.1913, 0.9239), (-1.213, 0.2778, 0.8315), (-1.344, 0.3536, 0.7071), (-1.452, 0.4157, 0.5556), (-1.532, 0.4619, 0.3827), (-1.581, 0.4904, 0.1951), (-1.598, 0.5, -1.204e-06), (-1.581, 0.4904, -0.1951), (-1.532, 0.4619, -0.3827), (-1.452, 0.4157, -0.5556), (-1.344, 0.3536, -0.7071), (-1.213, 0.2778, -0.8315), (-1.063, 0.1913, -0.9239), (-0.901, 0.09754, -0.9808), (-0.5321, 0.2856, -1.0), (-0.3826, 0.1602, -0.9808), (-0.2389, 0.03959, -0.9239), (-0.1065, -0.07154, -0.8315), (0.009586, -0.1689, -0.7071), (0.1049, -0.2489, -0.5556), (0.1756, -0.3083, -0.3827), (0.2192, -0.3449, -0.1951), (0.234, -0.3572, -1.391e-07), (0.2192, -0.3449, 0.1951), (0.1756, -0.3083, 0.3827), (0.1049, -0.2489, 0.5556), (0.009586, -0.1689, 0.7071), (-0.1065, -0.07154, 0.8315), (-0.2389, 0.03959, 0.9239), (-0.3826, 0.1602, 0.9808), (-0.5321, 0.2856, 1.0), (-0.6815, 0.411, 0.9808), (-0.8252, 0.5316, 0.9239), (-0.9577, 0.6427, 0.8315), (-1.074, 0.7401, 0.7071), (-1.169, 0.82, 0.5556), (-1.24, 0.8794, 0.3827), (-1.283, 0.916, 0.1951), (-1.298, 0.9284, -1.204e-06), (-1.283, 0.916, -0.1951), (-1.24, 0.8794, -0.3827), (-1.169, 0.82, -0.5556), (-1.074, 0.7401, -0.7071), (-0.9577, 0.6427, -0.8315), (-0.8252, 0.5316, -0.9239), (-0.6815, 0.411, -0.9808), (-0.2856, 0.5321, -1.0), (-0.1602, 0.3826, -0.9808), (-0.03959, 0.2389, -0.9239), (0.07154, 0.1065, -0.8315), (0.1689, -0.009586, -0.7071), (0.2489, -0.1049, -0.5556), (0.3083, -0.1756, -0.3827), (0.3449, -0.2192, -0.1951), (0.3572, -0.234, -1.391e-07), (0.3449, -0.2192, 0.1951), (0.3083, -0.1756, 0.3827), (0.2489, -0.1049, 0.5556), (0.1689, -0.009586, 0.7071), (0.07154, 0.1065, 0.8315), (-0.03959, 0.2389, 0.9239), (-0.1602, 0.3826, 0.9808), (-0.2856, 0.5321, 1.0), (-0.411, 0.6815, 0.9808), (-0.5316, 0.8252, 0.9239), (-0.6427, 0.9577, 0.8315), (-0.7401, 1.074, 0.7071), (-0.82, 1.169, 0.5556), (-0.8794, 1.24, 0.3827), (-0.916, 1.283, 0.1951), (-0.9284, 1.298, -1.204e-06), (-0.916, 1.283, -0.1951), (-0.8794, 1.24, -0.3827), (-0.82, 1.169, -0.5556), (-0.7401, 1.074, -0.7071), (-0.6427, 0.9577, -0.8315), (-0.5316, 0.8252, -0.9239), (-0.411, 0.6815, -0.9808), (-6.234e-07, 0.7321, -1.0), (0.09754, 0.5631, -0.9808), (0.1913, 0.4006, -0.9239), (0.2778, 0.2509, -0.8315), (0.3536, 0.1197, -0.7071), (0.4157, 0.01198, -0.5556), (0.4619, -0.06805, -0.3827), (0.4904, -0.1173, -0.1951), (0.5, -0.134, -1.391e-07), (0.4904, -0.1173, 0.1951), (0.4619, -0.06805, 0.3827), (0.4157, 0.01198, 0.5556), (0.3536, 0.1197, 0.7071), (0.2778, 0.2509, 0.8315), (0.1913, 0.4006, 0.9239), (0.09754, 0.5631, 0.9808), (-7.387e-07, 0.7321, 1.0), (-0.09755, 0.901, 0.9808), (-0.1913, 1.063, 0.9239), (-0.2778, 1.213, 0.8315), (-0.3536, 1.344, 0.7071), (-0.4157, 1.452, 0.5556), (-0.4619, 1.532, 0.3827), (-0.4904, 1.581, 0.1951), (-0.5, 1.598, -1.204e-06), (-0.4904, 1.581, -0.1951), (-0.4619, 1.532, -0.3827), (-0.4157, 1.452, -0.5556), (-0.3536, 1.344, -0.7071), (-0.2778, 1.213, -0.8315), (-0.1913, 1.063, -0.9239), (-0.09755, 0.901, -0.9808), (0.316, 0.8794, -1.0), (0.3827, 0.6961, -0.9808), (0.4468, 0.5198, -0.9239), (0.506, 0.3573, -0.8315), (0.5578, 0.2149, -0.7071), (0.6003, 0.09806, -0.5556), (0.6319, 0.01122, -0.3827), (0.6514, -0.04225, -0.1951), (0.658, -0.06031, -1.391e-07), (0.6514, -0.04225, 0.1951), (0.6319, 0.01122, 0.3827), (0.6003, 0.09806, 0.5556), (0.5578, 0.2149, 0.7071), (0.506, 0.3573, 0.8315), (0.4468, 0.5198, 0.9239), (0.3827, 0.6961, 0.9808), (0.316, 0.8794, 1.0), (0.2492, 1.063, 0.9808), (0.1851, 1.239, 0.9239), (0.1259, 1.401, 0.8315), (0.07411, 1.544, 0.7071), (0.03158, 1.661, 0.5556), (-2.623e-05, 1.748, 0.3827), (-0.01949, 1.801, 0.1951), (-0.02606, 1.819, -1.204e-06), (-0.01949, 1.801, -0.1951), (-2.586e-05, 1.748, -0.3827), (0.03158, 1.661, -0.5556), (0.07411, 1.544, -0.7071), (0.1259, 1.401, -0.8315), (0.1851, 1.239, -0.9239), (0.2492, 1.063, -0.9808), (0.6527, 0.9696, -1.0), (0.6866, 0.7775, -0.9808), (0.7192, 0.5927, -0.9239), (0.7492, 0.4225, -0.8315), (0.7755, 0.2733, -0.7071), (0.7971, 0.1508, -0.5556), (0.8131, 0.05977, -0.3827), (0.823, 0.003732, -0.1951), (0.8264, -0.01519, -1.391e-07), (0.823, 0.003731, 0.1951), (0.8131, 0.05977, 0.3827), (0.7971, 0.1508, 0.5556), (0.7755, 0.2733, 0.7071), (0.7492, 0.4225, 0.8315), (0.7192, 0.5927, 0.9239), (0.6866, 0.7775, 0.9808), (0.6527, 0.9696, 1.0), (0.6188, 1.162, 0.9808), (0.5863, 1.346, 0.9239), (0.5562, 1.517, 0.8315), (0.5299, 1.666, 0.7071), (0.5083, 1.788, 0.5556), (0.4923, 1.879, 0.3827), (0.4824, 1.936, 0.1951), (0.4791, 1.954, -1.204e-06), (0.4824, 1.936, -0.1951), (0.4923, 1.879, -0.3827), (0.5083, 1.788, -0.5556), (0.5299, 1.666, -0.7071), (0.5562, 1.517, -0.8315), (0.5863, 1.346, -0.9239), (0.6188, 1.162, -0.9808), (1.0, 1.0, -1.0), (1.0, 0.8049, -0.9808), (1.0, 0.6173, -0.9239), (1.0, 0.4444, -0.8315), (1.0, 0.2929, -0.7071), (1.0, 0.1685, -0.5556), (1.0, 0.07612, -0.3827), (1.0, 0.01922, -0.1951), (1.0, 8.514e-07, -1.391e-07), (1.0, 0.01922, 0.1951), (1.0, 0.07612, 0.3827), (1.0, 0.1685, 0.5556), (1.0, 0.2929, 0.7071), (1.0, 0.4444, 0.8315), (1.0, 0.6173, 0.9239), (1.0, 0.8049, 0.9808), (1.0, 1.0, 1.0), (1.0, 1.195, 0.9808), (1.0, 1.383, 0.9239), (1.0, 1.556, 0.8315), (1.0, 1.707, 0.7071), (1.0, 1.831, 0.5556), (1.0, 1.924, 0.3827), (1.0, 1.981, 0.1951), (1.0, 2.0, -1.204e-06), (1.0, 1.981, -0.1951), (1.0, 1.924, -0.3827), (1.0, 1.831, -0.5556), (1.0, 1.707, -0.7071), (1.0, 1.556, -0.8315), (1.0, 1.383, -0.9239), (1.0, 1.195, -0.9808), (2.0, 1.0, -1.0), (2.0, 0.8049, -0.9808), (2.0, 0.6173, -0.9239), (2.0, 0.4444, -0.8315), (2.0, 0.2929, -0.7071), (2.0, 0.1685, -0.5556), (2.0, 0.07612, -0.3827), (2.0, 0.01922, -0.1951), (2.0, 8.831e-07, -1.391e-07), (2.0, 0.01922, 0.1951), (2.0, 0.07612, 0.3827), (2.0, 0.1685, 0.5556), (2.0, 0.2929, 0.7071), (2.0, 0.4444, 0.8315), (2.0, 0.6173, 0.9239), (2.0, 0.8049, 0.9808), (2.0, 1.0, 1.0), (2.0, 1.195, 0.9808), (2.0, 1.383, 0.9239), (2.0, 1.556, 0.8315), (2.0, 1.707, 0.7071), (2.0, 1.831, 0.5556), (2.0, 1.924, 0.3827), (2.0, 1.981, 0.1951), (2.0, 2.0, -1.204e-06), (2.0, 1.981, -0.1951), (2.0, 1.924, -0.3827), (2.0, 1.831, -0.5556), (2.0, 1.707, -0.7071), (2.0, 1.556, -0.8315), (2.0, 1.383, -0.9239), (2.0, 1.195, -0.9808)], [], [(0, 1, 3, 2), (2, 3, 5, 4), (4, 5, 7, 6), (6, 7, 9, 8), (8, 9, 11, 10), (10, 11, 13, 12), (12, 13, 15, 14), (14, 15, 17, 16), (16, 17, 19, 18), (18, 19, 21, 20), (20, 21, 23, 22), (22, 23, 25, 24), (24, 25, 27, 26), (26, 27, 29, 28), (28, 29, 31, 30), (30, 31, 33, 32), (32, 33, 35, 34), (34, 35, 37, 36), (36, 37, 39, 38), (38, 39, 41, 40), (40, 41, 43, 42), (42, 43, 45, 44), (44, 45, 47, 46), (46, 47, 49, 48), (48, 49, 51, 50), (50, 51, 53, 52), (52, 53, 55, 54), (54, 55, 57, 56), (56, 57, 59, 58), (58, 59, 61, 60), (60, 61, 63, 62), (62, 63, 1, 0), (9, 7, 67, 68), (27, 25, 76, 77), (45, 43, 85, 86), (63, 61, 94, 95), (19, 17, 72, 73), (37, 35, 81, 82), (55, 53, 90, 91), (11, 9, 68, 69), (29, 27, 77, 78), (47, 45, 86, 87), (3, 1, 64, 65), (1, 63, 95, 64), (21, 19, 73, 74), (39, 37, 82, 83), (57, 55, 91, 92), (13, 11, 69, 70), (31, 29, 78, 79), (49, 47, 87, 88), (5, 3, 65, 66), (23, 21, 74, 75), (41, 39, 83, 84), (59, 57, 92, 93), (15, 13, 70, 71), (33, 31, 79, 80), (51, 49, 88, 89), (7, 5, 66, 67), (25, 23, 75, 76), (43, 41, 84, 85), (61, 59, 93, 94), (17, 15, 71, 72), (35, 33, 80, 81), (53, 51, 89, 90), (74, 73, 105, 106), (88, 87, 119, 120), (75, 74, 106, 107), (89, 88, 120, 121), (76, 75, 107, 108), (90, 89, 121, 122), (77, 76, 108, 109), (91, 90, 122, 123), (78, 77, 109, 110), (65, 64, 96, 97), (92, 91, 123, 124), (79, 78, 110, 111), (66, 65, 97, 98), (93, 92, 124, 125), (80, 79, 111, 112), (67, 66, 98, 99), (94, 93, 125, 126), (81, 80, 112, 113), (68, 67, 99, 100), (95, 94, 126, 127), (82, 81, 113, 114), (69, 68, 100, 101), (64, 95, 127, 96), (83, 82, 114, 115), (70, 69, 101, 102), (84, 83, 115, 116), (71, 70, 102, 103), (85, 84, 116, 117), (72, 71, 103, 104), (86, 85, 117, 118), (73, 72, 104, 105), (87, 86, 118, 119), (109, 108, 140, 141), (123, 122, 154, 155), (110, 109, 141, 142), (97, 96, 128, 129), (124, 123, 155, 156), (111, 110, 142, 143), (98, 97, 129, 130), (125, 124, 156, 157), (112, 111, 143, 144), (99, 98, 130, 131), (126, 125, 157, 158), (113, 112, 144, 145), (100, 99, 131, 132), (127, 126, 158, 159), (114, 113, 145, 146), (101, 100, 132, 133), (96, 127, 159, 128), (115, 114, 146, 147), (102, 101, 133, 134), (116, 115, 147, 148), (103, 102, 134, 135), (117, 116, 148, 149), (104, 103, 135, 136), (118, 117, 149, 150), (105, 104, 136, 137), (119, 118, 150, 151), (106, 105, 137, 138), (120, 119, 151, 152), (107, 106, 138, 139), (121, 120, 152, 153), (108, 107, 139, 140), (122, 121, 153, 154), (144, 143, 175, 176), (131, 130, 162, 163), (158, 157, 189, 190), (145, 144, 176, 177), (132, 131, 163, 164), (159, 158, 190, 191), (146, 145, 177, 178), (133, 132, 164, 165), (128, 159, 191, 160), (147, 146, 178, 179), (134, 133, 165, 166), (148, 147, 179, 180), (135, 134, 166, 167), (149, 148, 180, 181), (136, 135, 167, 168), (150, 149, 181, 182), (137, 136, 168, 169), (151, 150, 182, 183), (138, 137, 169, 170), (152, 151, 183, 184), (139, 138, 170, 171), (153, 152, 184, 185), (140, 139, 171, 172), (154, 153, 185, 186), (141, 140, 172, 173), (155, 154, 186, 187), (142, 141, 173, 174), (129, 128, 160, 161), (156, 155, 187, 188), (143, 142, 174, 175), (130, 129, 161, 162), (157, 156, 188, 189), (179, 178, 210, 211), (166, 165, 197, 198), (180, 179, 211, 212), (167, 166, 198, 199), (181, 180, 212, 213), (168, 167, 199, 200), (182, 181, 213, 214), (169, 168, 200, 201), (183, 182, 214, 215), (170, 169, 201, 202), (184, 183, 215, 216), (171, 170, 202, 203), (185, 184, 216, 217), (172, 171, 203, 204), (186, 185, 217, 218), (173, 172, 204, 205), (187, 186, 218, 219), (174, 173, 205, 206), (161, 160, 192, 193), (188, 187, 219, 220), (175, 174, 206, 207), (162, 161, 193, 194), (189, 188, 220, 221), (176, 175, 207, 208), (163, 162, 194, 195), (190, 189, 221, 222), (177, 176, 208, 209), (164, 163, 195, 196), (191, 190, 222, 223), (178, 177, 209, 210), (165, 164, 196, 197), (160, 191, 223, 192), (214, 213, 245, 246), (201, 200, 232, 233), (215, 214, 246, 247), (202, 201, 233, 234), (216, 215, 247, 248), (203, 202, 234, 235), (217, 216, 248, 249), (204, 203, 235, 236), (218, 217, 249, 250), (205, 204, 236, 237), (219, 218, 250, 251), (206, 205, 237, 238), (193, 192, 224, 225), (220, 219, 251, 252), (207, 206, 238, 239), (194, 193, 225, 226), (221, 220, 252, 253), (208, 207, 239, 240), (195, 194, 226, 227), (222, 221, 253, 254), (209, 208, 240, 241), (196, 195, 227, 228), (223, 222, 254, 255), (210, 209, 241, 242), (197, 196, 228, 229), (192, 223, 255, 224), (211, 210, 242, 243), (198, 197, 229, 230), (212, 211, 243, 244), (199, 198, 230, 231), (213, 212, 244, 245), (200, 199, 231, 232), (249, 248, 280, 281), (236, 235, 267, 268), (250, 249, 281, 282), (237, 236, 268, 269), (251, 250, 282, 283), (238, 237, 269, 270), (225, 224, 256, 257), (252, 251, 283, 284), (239, 238, 270, 271), (226, 225, 257, 258), (253, 252, 284, 285), (240, 239, 271, 272), (227, 226, 258, 259), (254, 253, 285, 286), (241, 240, 272, 273), (228, 227, 259, 260), (255, 254, 286, 287), (242, 241, 273, 274), (229, 228, 260, 261), (224, 255, 287, 256), (243, 242, 274, 275), (230, 229, 261, 262), (244, 243, 275, 276), (231, 230, 262, 263), (245, 244, 276, 277), (232, 231, 263, 264), (246, 245, 277, 278), (233, 232, 264, 265), (247, 246, 278, 279), (234, 233, 265, 266), (248, 247, 279, 280), (235, 234, 266, 267), (257, 256, 288, 289), (284, 283, 315, 316), (271, 270, 302, 303), (258, 257, 289, 290), (285, 284, 316, 317), (272, 271, 303, 304), (259, 258, 290, 291), (286, 285, 317, 318), (273, 272, 304, 305), (260, 259, 291, 292), (287, 286, 318, 319), (274, 273, 305, 306), (261, 260, 292, 293), (256, 287, 319, 288), (275, 274, 306, 307), (262, 261, 293, 294), (276, 275, 307, 308), (263, 262, 294, 295), (277, 276, 308, 309), (264, 263, 295, 296), (278, 277, 309, 310), (265, 264, 296, 297), (279, 278, 310, 311), (266, 265, 297, 298), (280, 279, 311, 312), (267, 266, 298, 299), (281, 280, 312, 313), (268, 267, 299, 300), (282, 281, 313, 314), (269, 268, 300, 301), (283, 282, 314, 315), (270, 269, 301, 302), (292, 291, 323, 324), (319, 318, 350, 351), (306, 305, 337, 338), (293, 292, 324, 325), (288, 319, 351, 320), (307, 306, 338, 339), (294, 293, 325, 326), (308, 307, 339, 340), (295, 294, 326, 327), (309, 308, 340, 341), (296, 295, 327, 328), (310, 309, 341, 342), (297, 296, 328, 329), (311, 310, 342, 343), (298, 297, 329, 330), (312, 311, 343, 344), (299, 298, 330, 331), (313, 312, 344, 345), (300, 299, 331, 332), (314, 313, 345, 346), (301, 300, 332, 333), (315, 314, 346, 347), (302, 301, 333, 334), (289, 288, 320, 321), (316, 315, 347, 348), (303, 302, 334, 335), (290, 289, 321, 322), (317, 316, 348, 349), (304, 303, 335, 336), (291, 290, 322, 323), (318, 317, 349, 350), (305, 304, 336, 337), (327, 326, 358, 359), (341, 340, 372, 373), (328, 327, 359, 360), (342, 341, 373, 374), (329, 328, 360, 361), (343, 342, 374, 375), (330, 329, 361, 362), (344, 343, 375, 376), (331, 330, 362, 363), (345, 344, 376, 377), (332, 331, 363, 364), (346, 345, 377, 378), (333, 332, 364, 365), (347, 346, 378, 379), (334, 333, 365, 366), (321, 320, 352, 353), (348, 347, 379, 380), (335, 334, 366, 367), (322, 321, 353, 354), (349, 348, 380, 381), (336, 335, 367, 368), (323, 322, 354, 355), (350, 349, 381, 382), (337, 336, 368, 369), (324, 323, 355, 356), (351, 350, 382, 383), (338, 337, 369, 370), (325, 324, 356, 357), (320, 351, 383, 352), (339, 338, 370, 371), (326, 325, 357, 358), (340, 339, 371, 372)])
me_cylinder_001.materials.append(mat_pipe)
me_cylinder_001.use_remesh_preserve_volume = False
me_cylinder_001.use_remesh_preserve_attributes = False
me_cylinder_001.use_mirror_vertex_groups = False
me_cylinder_001.update()
me_cylinder = bpy.data.meshes.new('Cylinder')
me_cylinder.from_pydata([(0.0, -1.0, -1.0), (0.0, 1.0, -1.0), (0.1951, -1.0, -0.9808), (0.1951, 1.0, -0.9808), (0.3827, -1.0, -0.9239), (0.3827, 1.0, -0.9239), (0.5556, -1.0, -0.8315), (0.5556, 1.0, -0.8315), (0.7071, -1.0, -0.7071), (0.7071, 1.0, -0.7071), (0.8315, -1.0, -0.5556), (0.8315, 1.0, -0.5556), (0.9239, -1.0, -0.3827), (0.9239, 1.0, -0.3827), (0.9808, -1.0, -0.1951), (0.9808, 1.0, -0.1951), (1.0, -1.0, -3.179e-08), (1.0, 1.0, -1.192e-07), (0.9808, -1.0, 0.1951), (0.9808, 1.0, 0.1951), (0.9239, -1.0, 0.3827), (0.9239, 1.0, 0.3827), (0.8315, -1.0, 0.5556), (0.8315, 1.0, 0.5556), (0.7071, -1.0, 0.7071), (0.7071, 1.0, 0.7071), (0.5556, -1.0, 0.8315), (0.5556, 1.0, 0.8315), (0.3827, -1.0, 0.9239), (0.3827, 1.0, 0.9239), (0.1951, -1.0, 0.9808), (0.1951, 1.0, 0.9808), (-3.258e-07, -1.0, 1.0), (-3.258e-07, 1.0, 1.0), (-0.1951, -1.0, 0.9808), (-0.1951, 1.0, 0.9808), (-0.3827, -1.0, 0.9239), (-0.3827, 1.0, 0.9239), (-0.5556, -1.0, 0.8315), (-0.5556, 1.0, 0.8315), (-0.7071, -1.0, 0.7071), (-0.7071, 1.0, 0.7071), (-0.8315, -1.0, 0.5556), (-0.8315, 1.0, 0.5556), (-0.9239, -1.0, 0.3827), (-0.9239, 1.0, 0.3827), (-0.9808, -1.0, 0.1951), (-0.9808, 1.0, 0.1951), (-1.0, -1.0, -9.219e-07), (-1.0, 1.0, -1.009e-06), (-0.9808, -1.0, -0.1951), (-0.9808, 1.0, -0.1951), (-0.9239, -1.0, -0.3827), (-0.9239, 1.0, -0.3827), (-0.8315, -1.0, -0.5556), (-0.8315, 1.0, -0.5556), (-0.7071, -1.0, -0.7071), (-0.7071, 1.0, -0.7071), (-0.5556, -1.0, -0.8315), (-0.5556, 1.0, -0.8315), (-0.3827, -1.0, -0.9239), (-0.3827, 1.0, -0.9239), (-0.1951, -1.0, -0.9808), (-0.1951, 1.0, -0.9808)], [], [(0, 1, 3, 2), (2, 3, 5, 4), (4, 5, 7, 6), (6, 7, 9, 8), (8, 9, 11, 10), (10, 11, 13, 12), (12, 13, 15, 14), (14, 15, 17, 16), (16, 17, 19, 18), (18, 19, 21, 20), (20, 21, 23, 22), (22, 23, 25, 24), (24, 25, 27, 26), (26, 27, 29, 28), (28, 29, 31, 30), (30, 31, 33, 32), (32, 33, 35, 34), (34, 35, 37, 36), (36, 37, 39, 38), (38, 39, 41, 40), (40, 41, 43, 42), (42, 43, 45, 44), (44, 45, 47, 46), (46, 47, 49, 48), (48, 49, 51, 50), (50, 51, 53, 52), (52, 53, 55, 54), (54, 55, 57, 56), (56, 57, 59, 58), (58, 59, 61, 60), (60, 61, 63, 62), (62, 63, 1, 0)])
me_cylinder.materials.append(mat_pipe)
me_cylinder.use_remesh_preserve_volume = False
me_cylinder.use_remesh_preserve_attributes = False
me_cylinder.use_mirror_vertex_groups = False
me_cylinder.update()

# ---- objects
ob_pipe_turn_flat = bpy.data.objects.new('Pipe-Turn-Flat', me_cylinder_003)
ob_pipe_end = bpy.data.objects.new('Pipe End', me_cylinder_007)
ob_pipe_straight_long = bpy.data.objects.new('Pipe-Straight-Long', me_cylinder_006)
ob_pipe_turn_short = bpy.data.objects.new('Pipe-Turn-Short', me_cylinder_002)
ob_pipe_turn_long = bpy.data.objects.new('Pipe-Turn-Long', me_cylinder_001)
ob_pipe_straight_short = bpy.data.objects.new('Pipe-Straight-Short', me_cylinder)
ob_lamp = bpy.data.objects.new('Lamp', light_lamp)
ob_camera = bpy.data.objects.new('Camera', cam_camera)

# ---- transforms, parenting, visibility, modifiers, constraints
ob_pipe_turn_flat.location = (11.0, 0.0, 0.0)
ob_pipe_turn_flat.lineart.crease_threshold = 0.0
_m = ob_pipe_turn_flat.modifiers.new('Solidify', 'SOLIDIFY')
_m.thickness = 0.1
_m.use_even_offset = True
_m.nonmanifold_thickness_mode = 'FIXED'
_m.nonmanifold_merge_threshold = 0.0003
ob_pipe_end.location = (-7.0, 0.0, 0.0)
ob_pipe_end.lineart.crease_threshold = 0.0
_m = ob_pipe_end.modifiers.new('Solidify', 'SOLIDIFY')
_m.thickness = -0.1
_m.use_even_offset = True
_m.nonmanifold_thickness_mode = 'FIXED'
_m.nonmanifold_merge_threshold = 0.0003
ob_pipe_straight_long.location = (0.0, 0.0, 0.0)
ob_pipe_straight_long.lineart.crease_threshold = 0.0
_m = ob_pipe_straight_long.modifiers.new('Solidify', 'SOLIDIFY')
_m.thickness = 0.1
_m.use_even_offset = True
_m.nonmanifold_thickness_mode = 'FIXED'
_m.nonmanifold_merge_threshold = 0.0003
ob_pipe_turn_short.location = (3.0, 0.0, 0.0)
ob_pipe_turn_short.lineart.crease_threshold = 0.0
_m = ob_pipe_turn_short.modifiers.new('Solidify', 'SOLIDIFY')
_m.thickness = 0.1
_m.use_even_offset = True
_m.nonmanifold_thickness_mode = 'FIXED'
_m.nonmanifold_merge_threshold = 0.0003
ob_pipe_turn_long.location = (7.0, 7.451e-09, 0.0)
ob_pipe_turn_long.lineart.crease_threshold = 0.0
_m = ob_pipe_turn_long.modifiers.new('Solidify', 'SOLIDIFY')
_m.thickness = 0.1
_m.use_even_offset = True
_m.nonmanifold_thickness_mode = 'FIXED'
_m.nonmanifold_merge_threshold = 0.0003
ob_pipe_straight_short.location = (-3.0, 0.0, 0.0)
ob_pipe_straight_short.lineart.crease_threshold = 0.0
_m = ob_pipe_straight_short.modifiers.new('Solidify', 'SOLIDIFY')
_m.thickness = 0.1
_m.use_even_offset = True
_m.nonmanifold_thickness_mode = 'FIXED'
_m.nonmanifold_merge_threshold = 0.0003
ob_lamp.location = (4.076, 1.005, 5.904)
ob_lamp.rotation_euler = (0.6503, 0.05522, 1.866)
ob_lamp.lock_rotations_4d = False
ob_lamp.empty_display_type = 'ARROWS'
ob_lamp.color = (0.0, 0.0, 0.0, 0.0)
ob_lamp.lineart.crease_threshold = 0.0
ob_camera.location = (7.481, -6.508, 5.344)
ob_camera.rotation_euler = (1.109, 0.01082, 0.8149)
ob_camera.lock_rotations_4d = False
ob_camera.empty_display_type = 'ARROWS'
ob_camera.color = (0.0, 0.0, 0.0, 0.0)
ob_camera.display_type = 'WIRE'
ob_camera.lineart.crease_threshold = 0.0

# ---- collection membership
col_collection_1.objects.link(ob_pipe_turn_flat)
col_collection_1.objects.link(ob_pipe_end)
col_collection_1.objects.link(ob_pipe_straight_long)
col_collection_1.objects.link(ob_pipe_turn_short)
col_collection_1.objects.link(ob_pipe_turn_long)
col_collection_1.objects.link(ob_pipe_straight_short)
col_collection_1.objects.link(ob_lamp)
col_collection_1.objects.link(ob_camera)

# ---- scene / render settings (as saved in the file)
scene.camera = ob_camera
scene.frame_start = 1; scene.frame_end = 250; scene.frame_set(1)
scene.render.engine = 'BLENDER_EEVEE_NEXT'
scene.render.resolution_percentage = 50
scene.render.dither_intensity = 0.0
scene.cycles.use_denoising = False
scene.cycles.samples = 128
scene.cycles.sampling_pattern = 'TABULATED_SOBOL'
scene.cycles.light_sampling_threshold = 0.0
scene.cycles.use_adaptive_sampling = False
scene.cycles.use_light_tree = False
scene.cycles.blur_glossy = 0.0
scene.cycles.sample_clamp_indirect = 0.0
scene.view_settings.view_transform = 'Standard'
bpy.context.view_layer.update()
